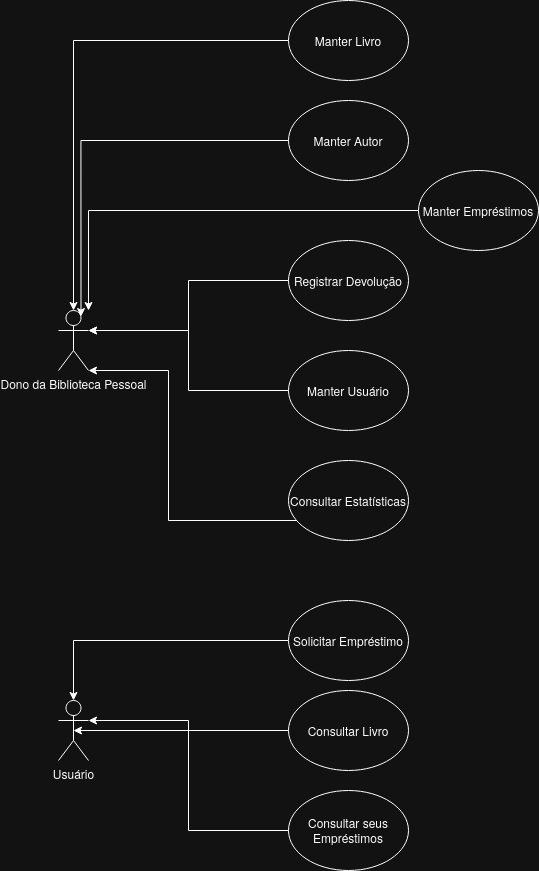

The diagram above was exported from draw.io. Its source (the exported page's mxGraphModel, read from the mxfile embedded in the PNG):
<mxGraphModel dx="1736" dy="2406" grid="1" gridSize="10" guides="1" tooltips="1" connect="1" arrows="1" fold="1" page="1" pageScale="1" pageWidth="827" pageHeight="1169" math="0" shadow="0">
  <root>
    <mxCell id="0" />
    <mxCell id="1" parent="0" />
    <mxCell id="1GyI1yHT0oM7MB8phRhq-7" edge="1" parent="1" source="1GyI1yHT0oM7MB8phRhq-2" style="edgeStyle=orthogonalEdgeStyle;rounded=0;orthogonalLoop=1;jettySize=auto;html=1;" target="1GyI1yHT0oM7MB8phRhq-1">
      <mxGeometry relative="1" as="geometry" />
    </mxCell>
    <mxCell id="1GyI1yHT0oM7MB8phRhq-2" parent="1" style="ellipse;whiteSpace=wrap;html=1;" value="&lt;div&gt;Manter Livro&lt;/div&gt;" vertex="1">
      <mxGeometry height="80" width="120" x="330" y="-190" as="geometry" />
    </mxCell>
    <mxCell id="1GyI1yHT0oM7MB8phRhq-4" parent="1" style="ellipse;whiteSpace=wrap;html=1;" value="Manter Autor" vertex="1">
      <mxGeometry height="80" width="120" x="330" y="-90" as="geometry" />
    </mxCell>
    <mxCell id="mtFgY9L9z_HtJTYUZoJX-3" edge="1" parent="1" source="1GyI1yHT0oM7MB8phRhq-8" style="edgeStyle=orthogonalEdgeStyle;rounded=0;orthogonalLoop=1;jettySize=auto;html=1;exitX=0;exitY=0.5;exitDx=0;exitDy=0;">
      <mxGeometry relative="1" as="geometry">
        <mxPoint x="129.99999999999977" y="120" as="targetPoint" />
      </mxGeometry>
    </mxCell>
    <mxCell id="1GyI1yHT0oM7MB8phRhq-8" parent="1" style="ellipse;whiteSpace=wrap;html=1;" value="Manter Empréstimos" vertex="1">
      <mxGeometry height="80" width="120" x="460" y="-20" as="geometry" />
    </mxCell>
    <mxCell id="1GyI1yHT0oM7MB8phRhq-10" parent="1" style="ellipse;whiteSpace=wrap;html=1;" value="Registrar Devolução" vertex="1">
      <mxGeometry height="80" width="120" x="330" y="50" as="geometry" />
    </mxCell>
    <mxCell id="1GyI1yHT0oM7MB8phRhq-12" parent="1" style="ellipse;whiteSpace=wrap;html=1;" value="Manter Usuário" vertex="1">
      <mxGeometry height="80" width="120" x="330" y="160" as="geometry" />
    </mxCell>
    <mxCell id="1GyI1yHT0oM7MB8phRhq-13" parent="1" style="ellipse;whiteSpace=wrap;html=1;" value="Consultar Estatísticas" vertex="1">
      <mxGeometry height="80" width="120" x="330" y="270" as="geometry" />
    </mxCell>
    <mxCell id="1GyI1yHT0oM7MB8phRhq-1" parent="1" style="shape=umlActor;verticalLabelPosition=bottom;verticalAlign=top;html=1;" value="Dono da Biblioteca Pessoal" vertex="1">
      <mxGeometry height="60" width="30" x="100" y="120" as="geometry" />
    </mxCell>
    <mxCell id="1GyI1yHT0oM7MB8phRhq-19" parent="1" style="shape=umlActor;verticalLabelPosition=bottom;verticalAlign=top;html=1;outlineConnect=0;" value="Usuário" vertex="1">
      <mxGeometry height="60" width="30" x="100" y="510" as="geometry" />
    </mxCell>
    <mxCell id="1GyI1yHT0oM7MB8phRhq-21" edge="1" parent="1" source="1GyI1yHT0oM7MB8phRhq-20" style="edgeStyle=orthogonalEdgeStyle;rounded=0;orthogonalLoop=1;jettySize=auto;html=1;" target="1GyI1yHT0oM7MB8phRhq-19">
      <mxGeometry relative="1" as="geometry" />
    </mxCell>
    <mxCell id="1GyI1yHT0oM7MB8phRhq-20" parent="1" style="ellipse;whiteSpace=wrap;html=1;" value="Solicitar Empréstimo" vertex="1">
      <mxGeometry height="80" width="120" x="330" y="410" as="geometry" />
    </mxCell>
    <mxCell id="1GyI1yHT0oM7MB8phRhq-26" parent="1" style="ellipse;whiteSpace=wrap;html=1;" value="&lt;span data-start=&quot;1316&quot; data-end=&quot;1335&quot;&gt;Consultar Livro&lt;/span&gt;" vertex="1">
      <mxGeometry height="80" width="120" x="330" y="500" as="geometry" />
    </mxCell>
    <mxCell id="4qDg682MBsamIJRGo2bK-3" parent="1" style="ellipse;whiteSpace=wrap;html=1;" value="&lt;span data-start=&quot;1338&quot; data-end=&quot;1368&quot;&gt;Consultar seus Empréstimos&lt;/span&gt;" vertex="1">
      <mxGeometry height="80" width="120" x="330" y="600" as="geometry" />
    </mxCell>
    <mxCell id="mtFgY9L9z_HtJTYUZoJX-2" edge="1" parent="1" source="1GyI1yHT0oM7MB8phRhq-4" style="edgeStyle=orthogonalEdgeStyle;rounded=0;orthogonalLoop=1;jettySize=auto;html=1;exitX=0;exitY=0.5;exitDx=0;exitDy=0;entryX=0.75;entryY=0.1;entryDx=0;entryDy=0;entryPerimeter=0;" target="1GyI1yHT0oM7MB8phRhq-1">
      <mxGeometry relative="1" as="geometry" />
    </mxCell>
    <mxCell id="mtFgY9L9z_HtJTYUZoJX-4" edge="1" parent="1" source="1GyI1yHT0oM7MB8phRhq-10" style="edgeStyle=orthogonalEdgeStyle;rounded=0;orthogonalLoop=1;jettySize=auto;html=1;exitX=0;exitY=0.5;exitDx=0;exitDy=0;entryX=1;entryY=0.3333333333333333;entryDx=0;entryDy=0;entryPerimeter=0;" target="1GyI1yHT0oM7MB8phRhq-1">
      <mxGeometry relative="1" as="geometry" />
    </mxCell>
    <mxCell id="mtFgY9L9z_HtJTYUZoJX-5" edge="1" parent="1" source="1GyI1yHT0oM7MB8phRhq-12" style="edgeStyle=orthogonalEdgeStyle;rounded=0;orthogonalLoop=1;jettySize=auto;html=1;entryX=1;entryY=0.3333333333333333;entryDx=0;entryDy=0;entryPerimeter=0;" target="1GyI1yHT0oM7MB8phRhq-1">
      <mxGeometry relative="1" as="geometry" />
    </mxCell>
    <mxCell id="mtFgY9L9z_HtJTYUZoJX-6" edge="1" parent="1" source="1GyI1yHT0oM7MB8phRhq-13" style="edgeStyle=orthogonalEdgeStyle;rounded=0;orthogonalLoop=1;jettySize=auto;html=1;entryX=1;entryY=1;entryDx=0;entryDy=0;entryPerimeter=0;" target="1GyI1yHT0oM7MB8phRhq-1">
      <mxGeometry relative="1" as="geometry">
        <Array as="points">
          <mxPoint x="210" y="330" />
          <mxPoint x="210" y="180" />
        </Array>
      </mxGeometry>
    </mxCell>
    <mxCell id="mtFgY9L9z_HtJTYUZoJX-7" edge="1" parent="1" source="1GyI1yHT0oM7MB8phRhq-26" style="edgeStyle=orthogonalEdgeStyle;rounded=0;orthogonalLoop=1;jettySize=auto;html=1;entryX=0.5;entryY=0.5;entryDx=0;entryDy=0;entryPerimeter=0;" target="1GyI1yHT0oM7MB8phRhq-19">
      <mxGeometry relative="1" as="geometry" />
    </mxCell>
    <mxCell id="mtFgY9L9z_HtJTYUZoJX-8" edge="1" parent="1" source="4qDg682MBsamIJRGo2bK-3" style="edgeStyle=orthogonalEdgeStyle;rounded=0;orthogonalLoop=1;jettySize=auto;html=1;entryX=1;entryY=0.3333333333333333;entryDx=0;entryDy=0;entryPerimeter=0;" target="1GyI1yHT0oM7MB8phRhq-19">
      <mxGeometry relative="1" as="geometry" />
    </mxCell>
  </root>
</mxGraphModel>